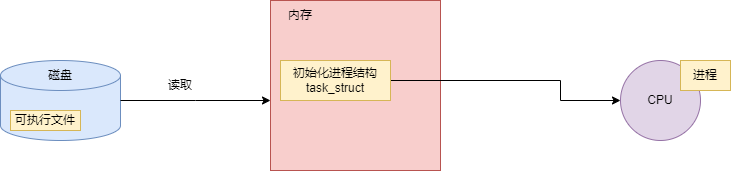

The diagram above was exported from draw.io. Its source (the exported page's mxGraphModel, read from the mxfile embedded in the PNG):
<mxGraphModel dx="774" dy="498" grid="1" gridSize="10" guides="1" tooltips="1" connect="1" arrows="1" fold="1" page="1" pageScale="1" pageWidth="827" pageHeight="1169" math="0" shadow="0">
  <root>
    <mxCell id="0" />
    <mxCell id="1" parent="0" />
    <mxCell id="7eyKQshhCqLIt2dyKJkt-1" value="" style="shape=cylinder3;whiteSpace=wrap;html=1;boundedLbl=1;backgroundOutline=1;size=15;fillColor=#dae8fc;strokeColor=#6c8ebf;" vertex="1" parent="1">
      <mxGeometry x="40" y="410" width="120" height="80" as="geometry" />
    </mxCell>
    <mxCell id="7eyKQshhCqLIt2dyKJkt-2" value="可执行文件" style="rounded=0;whiteSpace=wrap;html=1;fillColor=#fff2cc;strokeColor=#d6b656;" vertex="1" parent="1">
      <mxGeometry x="50" y="460" width="70" height="20" as="geometry" />
    </mxCell>
    <mxCell id="7eyKQshhCqLIt2dyKJkt-3" value="磁盘" style="text;html=1;align=center;verticalAlign=middle;whiteSpace=wrap;rounded=0;" vertex="1" parent="1">
      <mxGeometry x="70" y="410" width="60" height="30" as="geometry" />
    </mxCell>
    <mxCell id="7eyKQshhCqLIt2dyKJkt-4" value="" style="rounded=0;whiteSpace=wrap;html=1;fillColor=#f8cecc;strokeColor=#b85450;" vertex="1" parent="1">
      <mxGeometry x="310" y="350" width="170" height="170" as="geometry" />
    </mxCell>
    <mxCell id="7eyKQshhCqLIt2dyKJkt-5" value="内存" style="text;html=1;align=center;verticalAlign=middle;whiteSpace=wrap;rounded=0;" vertex="1" parent="1">
      <mxGeometry x="310" y="350" width="60" height="30" as="geometry" />
    </mxCell>
    <mxCell id="7eyKQshhCqLIt2dyKJkt-6" style="edgeStyle=orthogonalEdgeStyle;rounded=0;orthogonalLoop=1;jettySize=auto;html=1;exitX=1;exitY=0.5;exitDx=0;exitDy=0;exitPerimeter=0;" edge="1" parent="1" source="7eyKQshhCqLIt2dyKJkt-1">
      <mxGeometry relative="1" as="geometry">
        <mxPoint x="310" y="450" as="targetPoint" />
      </mxGeometry>
    </mxCell>
    <mxCell id="7eyKQshhCqLIt2dyKJkt-7" value="读取" style="text;html=1;align=center;verticalAlign=middle;whiteSpace=wrap;rounded=0;" vertex="1" parent="1">
      <mxGeometry x="190" y="420" width="60" height="30" as="geometry" />
    </mxCell>
    <mxCell id="7eyKQshhCqLIt2dyKJkt-22" style="edgeStyle=orthogonalEdgeStyle;rounded=0;orthogonalLoop=1;jettySize=auto;html=1;exitX=1;exitY=0.5;exitDx=0;exitDy=0;entryX=0;entryY=0.5;entryDx=0;entryDy=0;" edge="1" parent="1" source="7eyKQshhCqLIt2dyKJkt-9" target="7eyKQshhCqLIt2dyKJkt-20">
      <mxGeometry relative="1" as="geometry">
        <Array as="points">
          <mxPoint x="600" y="430" />
          <mxPoint x="600" y="450" />
        </Array>
      </mxGeometry>
    </mxCell>
    <mxCell id="7eyKQshhCqLIt2dyKJkt-9" value="初始化进程结构&lt;div&gt;task_struct&lt;/div&gt;" style="rounded=0;whiteSpace=wrap;html=1;fillColor=#fff2cc;strokeColor=#d6b656;" vertex="1" parent="1">
      <mxGeometry x="320" y="410" width="110" height="40" as="geometry" />
    </mxCell>
    <mxCell id="7eyKQshhCqLIt2dyKJkt-20" value="CPU" style="ellipse;whiteSpace=wrap;html=1;aspect=fixed;fillColor=#e1d5e7;strokeColor=#9673a6;" vertex="1" parent="1">
      <mxGeometry x="660" y="410" width="80" height="80" as="geometry" />
    </mxCell>
    <mxCell id="7eyKQshhCqLIt2dyKJkt-21" value="进程" style="rounded=0;whiteSpace=wrap;html=1;fillColor=#fff2cc;strokeColor=#d6b656;" vertex="1" parent="1">
      <mxGeometry x="720" y="410" width="50" height="30" as="geometry" />
    </mxCell>
  </root>
</mxGraphModel>